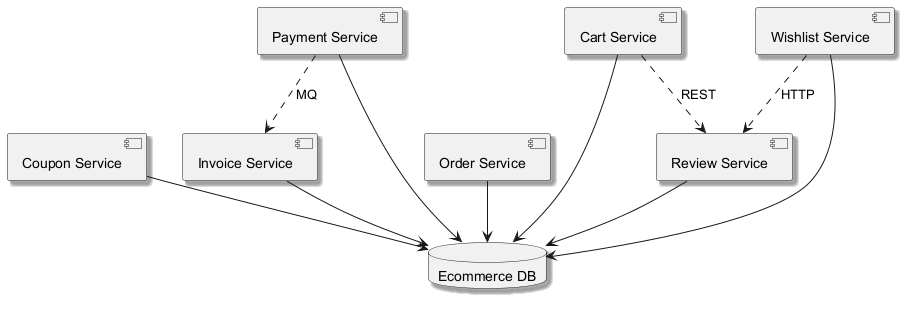

The diagram above was rendered by PlantUML. Its source (embedded in the PNG):
@startuml
skinparam backgroundColor #FFFFFF
skinparam classBackgroundColor #F3E5F5
skinparam classBorderColor #6A1B9A
skinparam shadowing true
component "Coupon Service" as C_CouponService
component "Invoice Service" as C_InvoiceService
component "Order Service" as C_OrderService
component "Cart Service" as C_CartService
component "Review Service" as C_ReviewService
component "Payment Service" as C_PaymentService
component "Wishlist Service" as C_WishlistService
database "Ecommerce DB" as DB_ecommerce
C_CouponService --> DB_ecommerce
C_InvoiceService --> DB_ecommerce
C_OrderService --> DB_ecommerce
C_CartService --> DB_ecommerce
C_ReviewService --> DB_ecommerce
C_PaymentService --> DB_ecommerce
C_WishlistService --> DB_ecommerce
C_PaymentService ..> C_InvoiceService : MQ
C_CartService ..> C_ReviewService : REST
C_WishlistService ..> C_ReviewService : HTTP
@enduml